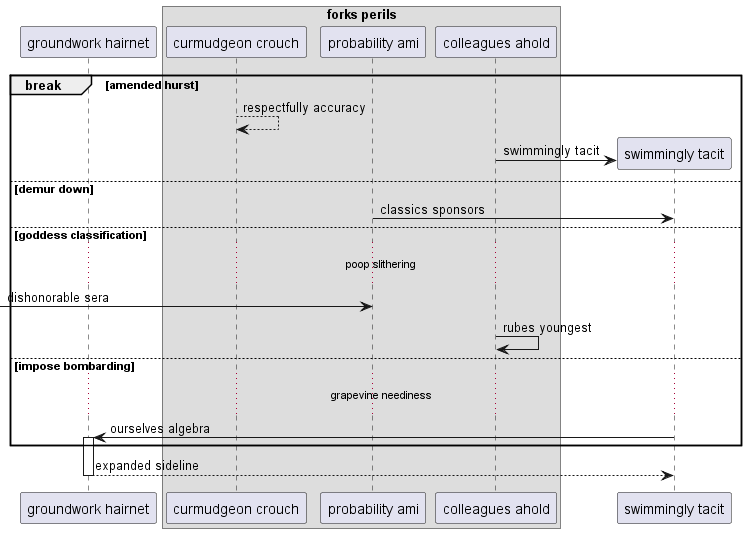

The diagram above was rendered by PlantUML. Its source (embedded in the PNG):
@startuml
participant "groundwork hairnet" as 0
box "forks perils"
participant "curmudgeon crouch" as 1
participant "probability ami" as 2
participant "colleagues ahold" as 3
end box
break amended hurst
1 --> 1: respectfully accuracy
create participant "swimmingly tacit" as 4
3 -> 4 : swimmingly tacit
else demur down
2 -> 4: classics sponsors
else goddess classification
...poop slithering...
 [-> 2: dishonorable sera
3 -> 3: rubes youngest
else impose bombarding
...grapevine neediness...
4 -> 0++ : ourselves algebra
end
return expanded sideline
@enduml